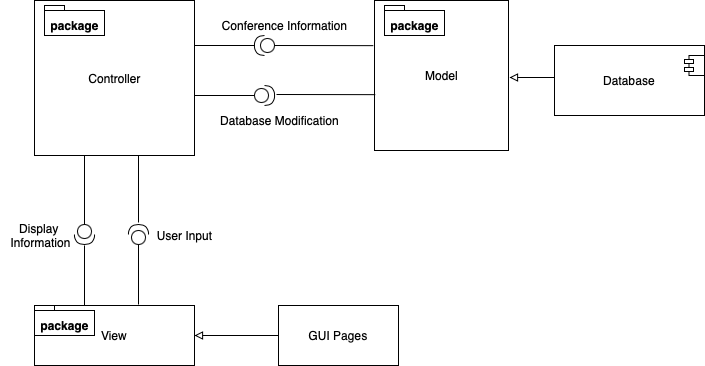

The diagram above was exported from draw.io. Its source (the exported page's mxGraphModel, read from the mxfile embedded in the PNG):
<mxGraphModel dx="830" dy="549" grid="1" gridSize="10" guides="1" tooltips="1" connect="1" arrows="1" fold="1" page="1" pageScale="1" pageWidth="827" pageHeight="1169" math="0" shadow="0">
  <root>
    <mxCell id="0" />
    <mxCell id="1" parent="0" />
    <mxCell id="ExOcIx8VMK4rSDvXs-pq-2" value="Controller" style="html=1;" parent="1" vertex="1">
      <mxGeometry x="50" y="455" width="160" height="155" as="geometry" />
    </mxCell>
    <mxCell id="ExOcIx8VMK4rSDvXs-pq-3" value="Model" style="html=1;" parent="1" vertex="1">
      <mxGeometry x="390" y="455" width="134" height="150" as="geometry" />
    </mxCell>
    <mxCell id="ExOcIx8VMK4rSDvXs-pq-7" value="" style="endArrow=none;html=1;strokeWidth=1;startArrow=block;startFill=0;endFill=0;" parent="1" edge="1">
      <mxGeometry width="50" height="50" relative="1" as="geometry">
        <mxPoint x="525" y="532" as="sourcePoint" />
        <mxPoint x="570" y="532" as="targetPoint" />
      </mxGeometry>
    </mxCell>
    <mxCell id="ExOcIx8VMK4rSDvXs-pq-11" value="Database" style="rounded=0;whiteSpace=wrap;html=1;strokeWidth=1;" parent="1" vertex="1">
      <mxGeometry x="570" y="500" width="150" height="70" as="geometry" />
    </mxCell>
    <mxCell id="ExOcIx8VMK4rSDvXs-pq-12" value="" style="shape=module;align=left;spacingLeft=20;align=center;verticalAlign=top;jettyWidth=9;jettyHeight=4;" parent="1" vertex="1">
      <mxGeometry x="700" y="510" width="20" height="20" as="geometry" />
    </mxCell>
    <mxCell id="ExOcIx8VMK4rSDvXs-pq-16" value="" style="shape=providedRequiredInterface;html=1;verticalLabelPosition=bottom;strokeWidth=1;rotation=-180;" parent="1" vertex="1">
      <mxGeometry x="270" y="490" width="20" height="20" as="geometry" />
    </mxCell>
    <mxCell id="ExOcIx8VMK4rSDvXs-pq-18" value="" style="endArrow=none;html=1;strokeWidth=1;entryX=1;entryY=0.5;entryDx=0;entryDy=0;entryPerimeter=0;" parent="1" target="ExOcIx8VMK4rSDvXs-pq-16" edge="1">
      <mxGeometry width="50" height="50" relative="1" as="geometry">
        <mxPoint x="210" y="500" as="sourcePoint" />
        <mxPoint x="330" y="550" as="targetPoint" />
      </mxGeometry>
    </mxCell>
    <mxCell id="ExOcIx8VMK4rSDvXs-pq-19" value="" style="endArrow=none;html=1;strokeWidth=1;exitX=0;exitY=0.5;exitDx=0;exitDy=0;exitPerimeter=0;entryX=-0.009;entryY=0.301;entryDx=0;entryDy=0;entryPerimeter=0;" parent="1" source="ExOcIx8VMK4rSDvXs-pq-16" target="ExOcIx8VMK4rSDvXs-pq-3" edge="1">
      <mxGeometry width="50" height="50" relative="1" as="geometry">
        <mxPoint x="300" y="540" as="sourcePoint" />
        <mxPoint x="385" y="501" as="targetPoint" />
      </mxGeometry>
    </mxCell>
    <mxCell id="ExOcIx8VMK4rSDvXs-pq-22" value="Conference Information" style="text;html=1;align=center;verticalAlign=middle;resizable=0;points=[];autosize=1;" parent="1" vertex="1">
      <mxGeometry x="230" y="470" width="140" height="20" as="geometry" />
    </mxCell>
    <mxCell id="ExOcIx8VMK4rSDvXs-pq-23" value="View" style="rounded=0;whiteSpace=wrap;html=1;strokeWidth=1;" parent="1" vertex="1">
      <mxGeometry x="50" y="760" width="160" height="60" as="geometry" />
    </mxCell>
    <mxCell id="ExOcIx8VMK4rSDvXs-pq-24" value="" style="endArrow=none;html=1;strokeWidth=1;exitX=1;exitY=0.5;exitDx=0;exitDy=0;startArrow=block;startFill=0;" parent="1" source="ExOcIx8VMK4rSDvXs-pq-23" edge="1">
      <mxGeometry width="50" height="50" relative="1" as="geometry">
        <mxPoint x="240" y="830" as="sourcePoint" />
        <mxPoint x="300" y="790" as="targetPoint" />
      </mxGeometry>
    </mxCell>
    <mxCell id="ExOcIx8VMK4rSDvXs-pq-25" value="GUI Pages" style="rounded=0;whiteSpace=wrap;html=1;strokeWidth=1;" parent="1" vertex="1">
      <mxGeometry x="294" y="760" width="120" height="60" as="geometry" />
    </mxCell>
    <mxCell id="ExOcIx8VMK4rSDvXs-pq-27" value="Database Modification" style="text;html=1;align=center;verticalAlign=middle;resizable=0;points=[];autosize=1;" parent="1" vertex="1">
      <mxGeometry x="230" y="565" width="130" height="20" as="geometry" />
    </mxCell>
    <mxCell id="ExOcIx8VMK4rSDvXs-pq-29" value="" style="group" parent="1" vertex="1" connectable="0">
      <mxGeometry x="210" y="540" width="180.79399999999998" height="20" as="geometry" />
    </mxCell>
    <mxCell id="ExOcIx8VMK4rSDvXs-pq-20" value="" style="endArrow=none;html=1;strokeWidth=1;entryX=1;entryY=0.5;entryDx=0;entryDy=0;entryPerimeter=0;" parent="ExOcIx8VMK4rSDvXs-pq-29" edge="1">
      <mxGeometry width="50" height="50" relative="1" as="geometry">
        <mxPoint y="10" as="sourcePoint" />
        <mxPoint x="60" y="10" as="targetPoint" />
      </mxGeometry>
    </mxCell>
    <mxCell id="ExOcIx8VMK4rSDvXs-pq-21" value="" style="shape=providedRequiredInterface;html=1;verticalLabelPosition=bottom;strokeWidth=1;rotation=0;" parent="ExOcIx8VMK4rSDvXs-pq-29" vertex="1">
      <mxGeometry x="60" width="20" height="20" as="geometry" />
    </mxCell>
    <mxCell id="ExOcIx8VMK4rSDvXs-pq-26" value="" style="endArrow=none;html=1;strokeWidth=1;exitX=0;exitY=0.5;exitDx=0;exitDy=0;exitPerimeter=0;entryX=-0.009;entryY=0.301;entryDx=0;entryDy=0;entryPerimeter=0;" parent="ExOcIx8VMK4rSDvXs-pq-29" edge="1">
      <mxGeometry width="50" height="50" relative="1" as="geometry">
        <mxPoint x="82" y="9" as="sourcePoint" />
        <mxPoint x="180.79399999999998" y="9.150000000000091" as="targetPoint" />
      </mxGeometry>
    </mxCell>
    <mxCell id="ExOcIx8VMK4rSDvXs-pq-30" value="" style="group;rotation=-90;" parent="1" vertex="1" connectable="0">
      <mxGeometry x="40" y="659" width="180.79399999999998" height="20" as="geometry" />
    </mxCell>
    <mxCell id="ExOcIx8VMK4rSDvXs-pq-31" value="" style="endArrow=none;html=1;strokeWidth=1;entryX=1;entryY=0.5;entryDx=0;entryDy=0;entryPerimeter=0;" parent="ExOcIx8VMK4rSDvXs-pq-30" edge="1">
      <mxGeometry width="50" height="50" relative="1" as="geometry">
        <mxPoint x="114" y="100" as="sourcePoint" />
        <mxPoint x="114" y="40" as="targetPoint" />
      </mxGeometry>
    </mxCell>
    <mxCell id="ExOcIx8VMK4rSDvXs-pq-32" value="" style="shape=providedRequiredInterface;html=1;verticalLabelPosition=bottom;strokeWidth=1;rotation=-90;" parent="ExOcIx8VMK4rSDvXs-pq-30" vertex="1">
      <mxGeometry x="104" y="20" width="20" height="20" as="geometry" />
    </mxCell>
    <mxCell id="ExOcIx8VMK4rSDvXs-pq-33" value="" style="endArrow=none;html=1;strokeWidth=1;exitX=0;exitY=0.5;exitDx=0;exitDy=0;exitPerimeter=0;" parent="ExOcIx8VMK4rSDvXs-pq-30" edge="1">
      <mxGeometry width="50" height="50" relative="1" as="geometry">
        <mxPoint x="114" y="18" as="sourcePoint" />
        <mxPoint x="114" y="-49" as="targetPoint" />
      </mxGeometry>
    </mxCell>
    <mxCell id="pFUanvGoE48kROP1KK7I-1" value="" style="endArrow=none;html=1;strokeWidth=1;entryX=1;entryY=0.5;entryDx=0;entryDy=0;entryPerimeter=0;exitX=0.05;exitY=0.5;exitDx=0;exitDy=0;exitPerimeter=0;" parent="1" source="pFUanvGoE48kROP1KK7I-2" edge="1">
      <mxGeometry width="50" height="50" relative="1" as="geometry">
        <mxPoint x="100" y="670" as="sourcePoint" />
        <mxPoint x="100" y="610" as="targetPoint" />
      </mxGeometry>
    </mxCell>
    <mxCell id="pFUanvGoE48kROP1KK7I-2" value="" style="shape=providedRequiredInterface;html=1;verticalLabelPosition=bottom;strokeWidth=1;rotation=90;" parent="1" vertex="1">
      <mxGeometry x="90" y="679" width="20" height="20" as="geometry" />
    </mxCell>
    <mxCell id="pFUanvGoE48kROP1KK7I-3" value="" style="endArrow=none;html=1;strokeWidth=1;exitX=0;exitY=0.5;exitDx=0;exitDy=0;exitPerimeter=0;" parent="1" edge="1">
      <mxGeometry width="50" height="50" relative="1" as="geometry">
        <mxPoint x="100" y="760" as="sourcePoint" />
        <mxPoint x="100" y="700" as="targetPoint" />
      </mxGeometry>
    </mxCell>
    <mxCell id="pFUanvGoE48kROP1KK7I-4" value="User Input" style="text;html=1;align=center;verticalAlign=middle;resizable=0;points=[];autosize=1;" parent="1" vertex="1">
      <mxGeometry x="165" y="680" width="70" height="20" as="geometry" />
    </mxCell>
    <mxCell id="pFUanvGoE48kROP1KK7I-5" value="Display&amp;nbsp;&lt;br&gt;Information" style="text;html=1;align=center;verticalAlign=middle;resizable=0;points=[];autosize=1;" parent="1" vertex="1">
      <mxGeometry x="16" y="675" width="80" height="30" as="geometry" />
    </mxCell>
    <mxCell id="x6fdvEwedXklSckE64Xz-7" value="package" style="shape=folder;fontStyle=1;spacingTop=10;tabWidth=20;tabHeight=5;tabPosition=left;html=1;" vertex="1" parent="1">
      <mxGeometry x="60" y="460" width="60" height="30" as="geometry" />
    </mxCell>
    <mxCell id="x6fdvEwedXklSckE64Xz-8" value="package" style="shape=folder;fontStyle=1;spacingTop=10;tabWidth=20;tabHeight=5;tabPosition=left;html=1;" vertex="1" parent="1">
      <mxGeometry x="400" y="460" width="60" height="30" as="geometry" />
    </mxCell>
    <mxCell id="x6fdvEwedXklSckE64Xz-13" value="package" style="shape=folder;fontStyle=1;spacingTop=10;tabWidth=20;tabHeight=5;tabPosition=left;html=1;" vertex="1" parent="1">
      <mxGeometry x="50" y="760" width="60" height="30" as="geometry" />
    </mxCell>
  </root>
</mxGraphModel>